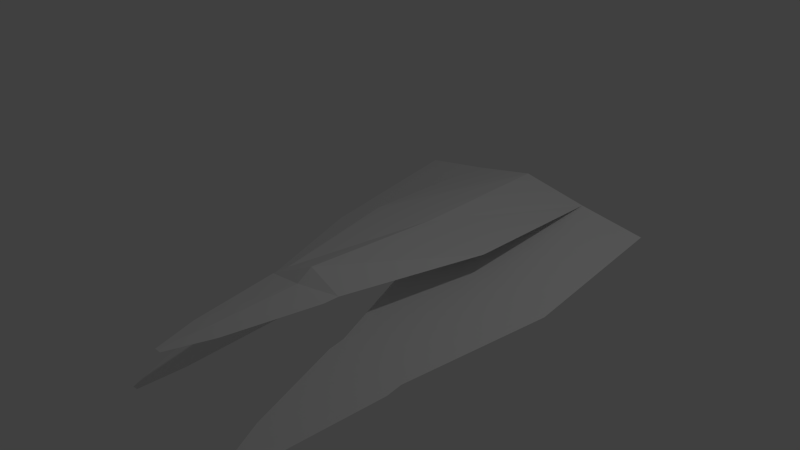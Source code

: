 # Source: TestObj.blend  (saved by Blender 2.72.0; exported with 4.5.12 LTS)
import bpy
from mathutils import Matrix  # noqa: F401  (used for matrix-valued properties, if any)

bpy.ops.wm.read_factory_settings(use_empty=True)
scene = bpy.context.scene
scene.name = 'Scene'

# ---- collections
col_collection_1 = bpy.data.collections.new('Collection 1'); scene.collection.children.link(col_collection_1)

# ---- world
world_world = bpy.data.worlds.new('World'); scene.world = world_world
world_world.color = (0.05088, 0.05088, 0.05088)
world_world.use_sun_shadow = False
world_world.sun_shadow_jitter_overblur = 0.0
world_world.cycles.sampling_method = 'MANUAL'
world_world.cycles.sample_map_resolution = 256

# ---- cameras
cam_camera = bpy.data.cameras.new('Camera')
cam_camera.clip_end = 100.0
cam_camera.lens = 35.0
cam_camera.sensor_width = 32.0
cam_camera.sensor_height = 18.0
cam_camera.ortho_scale = 7.314
cam_camera.dof.focus_distance = 0.0
cam_camera.dof.aperture_fstop = 128.0

# ---- lights
light_lamp = bpy.data.lights.new('Lamp', 'POINT')
light_lamp.transmission_factor = 0.0
light_lamp.cutoff_distance = 30.0
light_lamp.energy = 100.0
light_lamp.shadow_buffer_clip_start = 1.001
light_lamp.shadow_soft_size = 0.1
light_lamp.shadow_maximum_resolution = 0.006
light_lamp.use_absolute_resolution = True
light_lamp.cycles.use_multiple_importance_sampling = False

# ---- meshes
me_plane = bpy.data.meshes.new('Plane')
me_plane.from_pydata([(-0.5, -1.0, 0.0), (0.5, -1.0, 0.0), (-1.0, 1.0, 0.0), (1.0, 1.0, 0.0), (-0.5, -1.221, 0.0), (0.5, -1.221, 0.0), (-0.25, -2.5, 0.0), (0.25, -2.5, 0.0), (-0.05, -3.1, 0.0), (0.05, -3.1, 0.0), (-1.0, 3.099, 0.0), (1.0, 3.099, 0.0), (0.4924, -0.9538, -0.6232), (1.477, -0.9237, -0.7942), (2.608e-08, 1.001, -0.1904), (1.97, 1.061, -0.5324), (0.4924, -1.172, -0.6616), (1.477, -1.142, -0.8326), (0.7386, -2.424, -0.9264), (1.231, -2.408, -1.012), (0.9356, -3.008, -1.065), (1.034, -3.005, -1.082), (2.608e-08, 3.068, 0.1741), (1.97, 3.128, -0.1679), (-0.4924, -0.9538, -0.6232), (-1.477, -0.9237, -0.7942), (2.608e-08, 1.001, -0.1904), (-1.97, 1.061, -0.5324), (-0.4924, -1.172, -0.6616), (-1.477, -1.142, -0.8326), (-0.7386, -2.424, -0.9264), (-1.231, -2.408, -1.012), (-0.9356, -3.008, -1.065), (-1.034, -3.005, -1.082), (2.608e-08, 3.068, 0.1741), (-1.97, 3.128, -0.1679), (0.0, -1.001, 0.2056), (0.0, 0.998, 0.1288), (0.0, -1.222, 0.05901), (0.0, -2.5, 0.01885), (0.0, -3.1, 0.0), (0.0, 3.096, 0.1947)], [], [(36, 1, 3, 37), (36, 0, 4, 38), (38, 4, 6, 39), (39, 6, 8, 40), (37, 3, 11, 41), (12, 13, 15, 14), (13, 12, 16, 17), (17, 16, 18, 19), (19, 18, 20, 21), (14, 15, 23, 22), (24, 25, 27, 26), (25, 24, 28, 29), (29, 28, 30, 31), (31, 30, 32, 33), (26, 27, 35, 34), (0, 36, 37, 2), (1, 36, 38, 5), (5, 38, 39, 7), (7, 39, 40, 9), (2, 37, 41, 10)])
me_plane.use_remesh_preserve_volume = False
me_plane.use_remesh_preserve_attributes = False
me_plane.use_mirror_vertex_groups = False
me_plane.update()

# ---- objects
ob_plane = bpy.data.objects.new('Plane', me_plane)
ob_lamp = bpy.data.objects.new('Lamp', light_lamp)
ob_camera = bpy.data.objects.new('Camera', cam_camera)

# ---- transforms, parenting, visibility, modifiers, constraints
ob_plane.location = (0.0, 0.0, 0.0)
ob_plane.lineart.crease_threshold = 0.0
ob_lamp.location = (4.076, 1.005, 5.904)
ob_lamp.rotation_euler = (0.6503, 0.05522, 1.866)
ob_lamp.lock_rotations_4d = False
ob_lamp.empty_display_type = 'ARROWS'
ob_lamp.color = (0.0, 0.0, 0.0, 0.0)
ob_lamp.lineart.crease_threshold = 0.0
ob_camera.location = (7.481, -6.508, 5.344)
ob_camera.rotation_euler = (1.109, 0.01082, 0.8149)
ob_camera.lock_rotations_4d = False
ob_camera.empty_display_type = 'ARROWS'
ob_camera.color = (0.0, 0.0, 0.0, 0.0)
ob_camera.display_type = 'WIRE'
ob_camera.lineart.crease_threshold = 0.0

# ---- collection membership
col_collection_1.objects.link(ob_plane)
col_collection_1.objects.link(ob_lamp)
col_collection_1.objects.link(ob_camera)

# ---- scene / render settings (as saved in the file)
scene.camera = ob_camera
scene.frame_start = 1; scene.frame_end = 250; scene.frame_set(0)
scene.render.engine = 'BLENDER_EEVEE_NEXT'
scene.render.resolution_percentage = 50
scene.render.dither_intensity = 0.0
scene.cycles.use_denoising = False
scene.cycles.samples = 10
scene.cycles.sampling_pattern = 'TABULATED_SOBOL'
scene.cycles.light_sampling_threshold = 0.0
scene.cycles.use_adaptive_sampling = False
scene.cycles.use_light_tree = False
scene.cycles.blur_glossy = 0.0
scene.cycles.pixel_filter_type = 'GAUSSIAN'
scene.cycles.sample_clamp_indirect = 0.0
scene.view_settings.view_transform = 'Standard'
bpy.context.view_layer.update()
